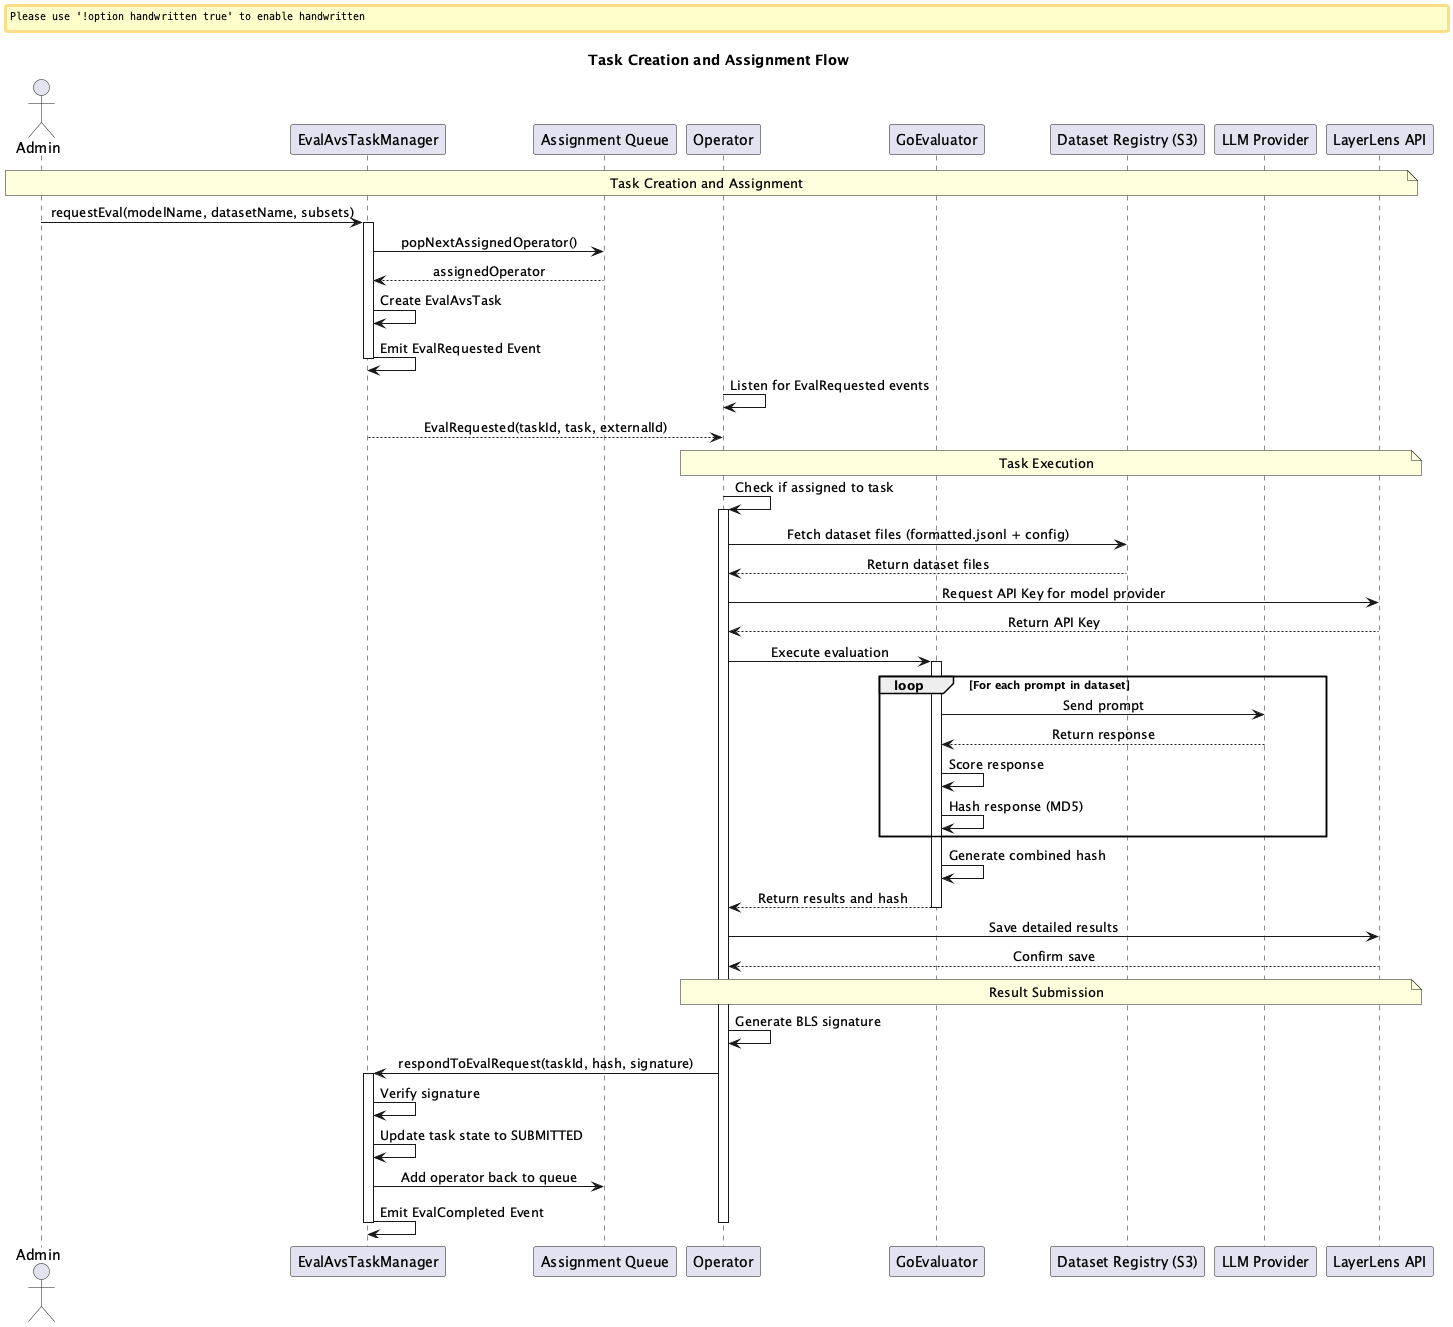

The diagram above was rendered by PlantUML. Its source (embedded in the PNG):
@startuml
skinparam sequenceMessageAlign center
skinparam backgroundColor white
skinparam handwritten false

title Task Creation and Assignment Flow

actor Admin
participant "EvalAvsTaskManager" as TaskManager
participant "Assignment Queue" as Queue
participant "Operator" as Operator
participant "GoEvaluator" as GoEvaluator
participant "Dataset Registry (S3)" as S3
participant "LLM Provider" as LLM
participant "LayerLens API" as API

note over Admin, API: Task Creation and Assignment

Admin -> TaskManager: requestEval(modelName, datasetName, subsets)
activate TaskManager
TaskManager -> Queue: popNextAssignedOperator()
Queue --> TaskManager: assignedOperator
TaskManager -> TaskManager: Create EvalAvsTask
TaskManager -> TaskManager: Emit EvalRequested Event
deactivate TaskManager

Operator -> Operator: Listen for EvalRequested events
TaskManager --> Operator: EvalRequested(taskId, task, externalId)

note over Operator, API: Task Execution

Operator -> Operator: Check if assigned to task
activate Operator
Operator -> S3: Fetch dataset files (formatted.jsonl + config)
S3 --> Operator: Return dataset files
Operator -> API: Request API Key for model provider
API --> Operator: Return API Key
Operator -> GoEvaluator: Execute evaluation

activate GoEvaluator
loop For each prompt in dataset
    GoEvaluator -> LLM: Send prompt
    LLM --> GoEvaluator: Return response
    GoEvaluator -> GoEvaluator: Score response
    GoEvaluator -> GoEvaluator: Hash response (MD5)
end
GoEvaluator -> GoEvaluator: Generate combined hash
GoEvaluator --> Operator: Return results and hash
deactivate GoEvaluator

Operator -> API: Save detailed results
API --> Operator: Confirm save

note over Operator, API: Result Submission

Operator -> Operator: Generate BLS signature
Operator -> TaskManager: respondToEvalRequest(taskId, hash, signature)
activate TaskManager
TaskManager -> TaskManager: Verify signature
TaskManager -> TaskManager: Update task state to SUBMITTED
TaskManager -> Queue: Add operator back to queue
TaskManager -> TaskManager: Emit EvalCompleted Event
deactivate TaskManager
deactivate Operator
@enduml